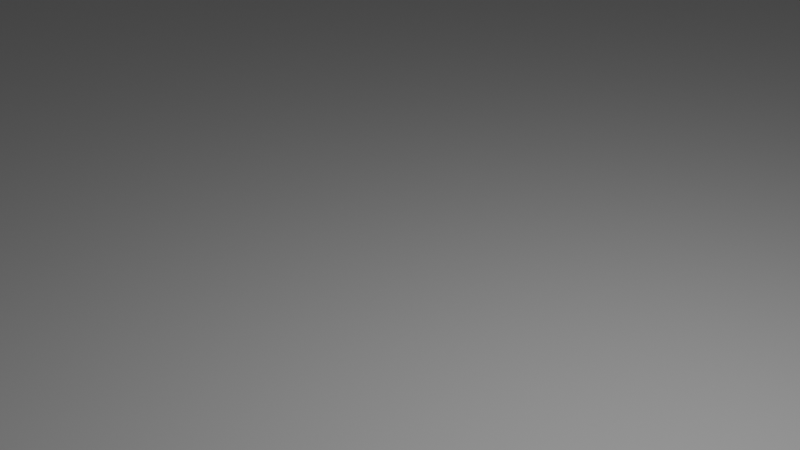 # Source: gradin.blend  (saved by Blender 3.5.10; exported with 4.5.12 LTS)
import bpy
from mathutils import Matrix  # noqa: F401  (used for matrix-valued properties, if any)

bpy.ops.wm.read_factory_settings(use_empty=True)
scene = bpy.context.scene
scene.name = 'Scene'

# ---- collections
col_collection = bpy.data.collections.new('Collection'); scene.collection.children.link(col_collection)

# ---- world
world_world = bpy.data.worlds.new('World'); scene.world = world_world
world_world.use_nodes = True; world_world.node_tree.nodes.clear()
_N = world_world.node_tree.nodes; _L = world_world.node_tree.links
n0 = _N.new('ShaderNodeOutputWorld'); n0.name = 'World Output'; n0.location = (300, 300)
n1 = _N.new('ShaderNodeBackground'); n1.name = 'Background'; n1.location = (10, 300)
n1.inputs[0].default_value = (0.05088, 0.05088, 0.05088, 1.0)
_L.new(n1.outputs[0], n0.inputs[0])
n0.is_active_output = True
world_world.color = (0.05088, 0.05088, 0.05088)
world_world.use_sun_shadow = False
world_world.sun_shadow_jitter_overblur = 0.0

# ---- cameras
cam_camera = bpy.data.cameras.new('Camera')
cam_camera.clip_end = 100.0
cam_camera.ortho_scale = 7.314

# ---- lights
light_light = bpy.data.lights.new('Light', 'POINT')
light_light.transmission_factor = 0.0
light_light.energy = 1000.0
light_light.shadow_soft_size = 0.1
light_light.shadow_maximum_resolution = 0.006
light_light.use_absolute_resolution = True

# ---- meshes
me_cylindre_002 = bpy.data.meshes.new('Cylindre.002')
me_cylindre_002.from_pydata([(0.0, 1.0, -1.0), (0.0, 1.0, 1.0), (0.06279, 0.998, -1.0), (0.06279, 0.998, 1.0), (0.1253, 0.9921, -1.0), (0.1253, 0.9921, 1.0), (0.1874, 0.9823, -1.0), (0.1874, 0.9823, 1.0), (0.2487, 0.9686, -1.0), (0.2487, 0.9686, 1.0), (0.309, 0.9511, -1.0), (0.309, 0.9511, 1.0), (0.3681, 0.9298, -1.0), (0.3681, 0.9298, 1.0), (0.4258, 0.9048, -1.0), (0.4258, 0.9048, 1.0), (0.4818, 0.8763, -1.0), (0.4818, 0.8763, 1.0), (0.5358, 0.8443, -1.0), (0.5358, 0.8443, 1.0), (0.5878, 0.809, -1.0), (0.5878, 0.809, 1.0), (0.6374, 0.7705, -1.0), (0.6374, 0.7705, 1.0), (0.6845, 0.729, -1.0), (0.6845, 0.729, 1.0), (0.729, 0.6845, -1.0), (0.729, 0.6845, 1.0), (0.7705, 0.6374, -1.0), (0.7705, 0.6374, 1.0), (0.809, 0.5878, -1.0), (0.809, 0.5878, 1.0), (0.8443, 0.5358, -1.0), (0.8443, 0.5358, 1.0), (0.8763, 0.4818, -1.0), (0.8763, 0.4818, 1.0), (0.9048, 0.4258, -1.0), (0.9048, 0.4258, 1.0), (0.9298, 0.3681, -1.0), (0.9298, 0.3681, 1.0), (0.9511, 0.309, -1.0), (0.9511, 0.309, 1.0), (0.9686, 0.2487, -1.0), (0.9686, 0.2487, 1.0), (0.9823, 0.1874, -1.0), (0.9823, 0.1874, 1.0), (0.9921, 0.1253, -1.0), (0.9921, 0.1253, 1.0), (0.998, 0.06279, -1.0), (0.998, 0.06279, 1.0), (1.0, 0.0, -1.0), (1.0, 0.0, 1.0), (0.998, -0.06279, -1.0), (0.998, -0.06279, 1.0), (0.9921, -0.1253, -1.0), (0.9921, -0.1253, 1.0), (0.9823, -0.1874, -1.0), (0.9823, -0.1874, 1.0), (0.9686, -0.2487, -1.0), (0.9686, -0.2487, 1.0), (0.9511, -0.309, -1.0), (0.9511, -0.309, 1.0), (0.9298, -0.3681, -1.0), (0.9298, -0.3681, 1.0), (0.9048, -0.4258, -1.0), (0.9048, -0.4258, 1.0), (0.8763, -0.4818, -1.0), (0.8763, -0.4818, 1.0), (0.8443, -0.5358, -1.0), (0.8443, -0.5358, 1.0), (0.809, -0.5878, -1.0), (0.809, -0.5878, 1.0), (0.7705, -0.6374, -1.0), (0.7705, -0.6374, 1.0), (0.729, -0.6845, -1.0), (0.729, -0.6845, 1.0), (0.6845, -0.729, -1.0), (0.6845, -0.729, 1.0), (0.6374, -0.7705, -1.0), (0.6374, -0.7705, 1.0), (0.5878, -0.809, -1.0), (0.5878, -0.809, 1.0), (0.5358, -0.8443, -1.0), (0.5358, -0.8443, 1.0), (0.4818, -0.8763, -1.0), (0.4818, -0.8763, 1.0), (0.4258, -0.9048, -1.0), (0.4258, -0.9048, 1.0), (0.3681, -0.9298, -1.0), (0.3681, -0.9298, 1.0), (0.309, -0.9511, -1.0), (0.309, -0.9511, 1.0), (0.2487, -0.9686, -1.0), (0.2487, -0.9686, 1.0), (0.1874, -0.9823, -1.0), (0.1874, -0.9823, 1.0), (0.1253, -0.9921, -1.0), (0.1253, -0.9921, 1.0), (0.06279, -0.998, -1.0), (0.06279, -0.998, 1.0), (0.0, -1.0, -1.0), (0.0, -1.0, 1.0), (-0.06279, -0.998, -1.0), (-0.06279, -0.998, 1.0), (-0.1253, -0.9921, -1.0), (-0.1253, -0.9921, 1.0), (-0.1874, -0.9823, -1.0), (-0.1874, -0.9823, 1.0), (-0.2487, -0.9686, -1.0), (-0.2487, -0.9686, 1.0), (-0.309, -0.9511, -1.0), (-0.309, -0.9511, 1.0), (-0.3681, -0.9298, -1.0), (-0.3681, -0.9298, 1.0), (-0.4258, -0.9048, -1.0), (-0.4258, -0.9048, 1.0), (-0.4818, -0.8763, -1.0), (-0.4818, -0.8763, 1.0), (-0.5358, -0.8443, -1.0), (-0.5358, -0.8443, 1.0), (-0.5878, -0.809, -1.0), (-0.5878, -0.809, 1.0), (-0.6374, -0.7705, -1.0), (-0.6374, -0.7705, 1.0), (-0.6845, -0.729, -1.0), (-0.6845, -0.729, 1.0), (-0.729, -0.6845, -1.0), (-0.729, -0.6845, 1.0), (-0.7705, -0.6374, -1.0), (-0.7705, -0.6374, 1.0), (-0.809, -0.5878, -1.0), (-0.809, -0.5878, 1.0), (-0.8443, -0.5358, -1.0), (-0.8443, -0.5358, 1.0), (-0.8763, -0.4818, -1.0), (-0.8763, -0.4818, 1.0), (-0.9048, -0.4258, -1.0), (-0.9048, -0.4258, 1.0), (-0.9298, -0.3681, -1.0), (-0.9298, -0.3681, 1.0), (-0.9511, -0.309, -1.0), (-0.9511, -0.309, 1.0), (-0.9686, -0.2487, -1.0), (-0.9686, -0.2487, 1.0), (-0.9823, -0.1874, -1.0), (-0.9823, -0.1874, 1.0), (-0.9921, -0.1253, -1.0), (-0.9921, -0.1253, 1.0), (-0.998, -0.06279, -1.0), (-0.998, -0.06279, 1.0), (-1.0, 0.0, -1.0), (-1.0, 0.0, 1.0), (-0.998, 0.06279, -1.0), (-0.998, 0.06279, 1.0), (-0.9921, 0.1253, -1.0), (-0.9921, 0.1253, 1.0), (-0.9823, 0.1874, -1.0), (-0.9823, 0.1874, 1.0), (-0.9686, 0.2487, -1.0), (-0.9686, 0.2487, 1.0), (-0.9511, 0.309, -1.0), (-0.9511, 0.309, 1.0), (-0.9298, 0.3681, -1.0), (-0.9298, 0.3681, 1.0), (-0.9048, 0.4258, -1.0), (-0.9048, 0.4258, 1.0), (-0.8763, 0.4818, -1.0), (-0.8763, 0.4818, 1.0), (-0.8443, 0.5358, -1.0), (-0.8443, 0.5358, 1.0), (-0.809, 0.5878, -1.0), (-0.809, 0.5878, 1.0), (-0.7705, 0.6374, -1.0), (-0.7705, 0.6374, 1.0), (-0.729, 0.6845, -1.0), (-0.729, 0.6845, 1.0), (-0.6845, 0.729, -1.0), (-0.6845, 0.729, 1.0), (-0.6374, 0.7705, -1.0), (-0.6374, 0.7705, 1.0), (-0.5878, 0.809, -1.0), (-0.5878, 0.809, 1.0), (-0.5358, 0.8443, -1.0), (-0.5358, 0.8443, 1.0), (-0.4818, 0.8763, -1.0), (-0.4818, 0.8763, 1.0), (-0.4258, 0.9048, -1.0), (-0.4258, 0.9048, 1.0), (-0.3681, 0.9298, -1.0), (-0.3681, 0.9298, 1.0), (-0.309, 0.9511, -1.0), (-0.309, 0.9511, 1.0), (-0.2487, 0.9686, -1.0), (-0.2487, 0.9686, 1.0), (-0.1874, 0.9823, -1.0), (-0.1874, 0.9823, 1.0), (-0.1253, 0.9921, -1.0), (-0.1253, 0.9921, 1.0), (-0.06279, 0.998, -1.0), (-0.06279, 0.998, 1.0), (0.08092, 1.286, 51.71), (-3.665e-09, 1.289, 51.71), (0.1615, 1.279, 51.71), (0.2415, 1.266, 51.71), (0.3205, 1.248, 51.71), (0.3982, 1.226, 51.71), (0.4744, 1.198, 51.71), (0.5487, 1.166, 51.71), (0.6208, 1.129, 51.71), (0.6905, 1.088, 51.71), (0.7575, 1.043, 51.71), (0.8214, 0.9929, 51.71), (0.8822, 0.9394, 51.71), (0.9394, 0.8822, 51.71), (0.9929, 0.8214, 51.71), (1.043, 0.7575, 51.71), (1.088, 0.6905, 51.71), (1.129, 0.6208, 51.71), (1.166, 0.5487, 51.71), (1.198, 0.4744, 51.71), (1.226, 0.3982, 51.71), (1.248, 0.3205, 51.71), (1.266, 0.2415, 51.71), (1.279, 0.1615, 51.71), (1.286, 0.08092, 51.71), (1.289, 3.292e-09, 51.71), (1.286, -0.08092, 51.71), (1.279, -0.1615, 51.71), (1.266, -0.2415, 51.71), (1.248, -0.3205, 51.71), (1.226, -0.3982, 51.71), (1.198, -0.4744, 51.71), (1.166, -0.5487, 51.71), (1.129, -0.6208, 51.71), (1.088, -0.6905, 51.71), (1.043, -0.7575, 51.71), (0.9929, -0.8214, 51.71), (0.9394, -0.8822, 51.71), (0.8822, -0.9394, 51.71), (0.8214, -0.9929, 51.71), (0.7575, -1.043, 51.71), (0.6905, -1.088, 51.71), (0.6208, -1.129, 51.71), (0.5487, -1.166, 51.71), (0.4744, -1.198, 51.71), (0.3982, -1.226, 51.71), (0.3205, -1.248, 51.71), (0.2415, -1.266, 51.71), (0.1615, -1.279, 51.71), (0.08092, -1.286, 51.71), (-3.665e-09, -1.289, 51.71), (-0.08092, -1.286, 51.71), (-0.1615, -1.279, 51.71), (-0.2415, -1.266, 51.71), (-0.3205, -1.248, 51.71), (-0.3982, -1.226, 51.71), (-0.4744, -1.198, 51.71), (-0.5487, -1.166, 51.71), (-0.6208, -1.129, 51.71), (-0.6905, -1.088, 51.71), (-0.7575, -1.043, 51.71), (-0.8214, -0.9929, 51.71), (-0.8822, -0.9394, 51.71), (-0.9394, -0.8822, 51.71), (-0.9929, -0.8214, 51.71), (-1.043, -0.7575, 51.71), (-1.088, -0.6905, 51.71), (-1.129, -0.6208, 51.71), (-1.166, -0.5487, 51.71), (-1.198, -0.4744, 51.71), (-1.226, -0.3982, 51.71), (-1.248, -0.3205, 51.71), (-1.266, -0.2415, 51.71), (-1.279, -0.1615, 51.71), (-1.286, -0.08092, 51.71), (-1.289, 3.292e-09, 51.71), (-1.286, 0.08092, 51.71), (-1.279, 0.1615, 51.71), (-1.266, 0.2415, 51.71), (-1.248, 0.3205, 51.71), (-1.226, 0.3982, 51.71), (-1.198, 0.4744, 51.71), (-1.166, 0.5487, 51.71), (-1.129, 0.6208, 51.71), (-1.088, 0.6905, 51.71), (-1.043, 0.7575, 51.71), (-0.9929, 0.8214, 51.71), (-0.9394, 0.8822, 51.71), (-0.8822, 0.9394, 51.71), (-0.8214, 0.9929, 51.71), (-0.7575, 1.043, 51.71), (-0.6905, 1.088, 51.71), (-0.6208, 1.129, 51.71), (-0.5487, 1.166, 51.71), (-0.4744, 1.198, 51.71), (-0.3982, 1.226, 51.71), (-0.3205, 1.248, 51.71), (-0.2415, 1.266, 51.71), (-0.1615, 1.279, 51.71), (-0.08092, 1.286, 51.71), (0.08528, 1.356, 51.71), (-3.536e-09, 1.358, 51.71), (0.1702, 1.347, 51.71), (0.2545, 1.334, 51.71), (0.3378, 1.316, 51.71), (0.4197, 1.292, 51.71), (0.5, 1.263, 51.71), (0.5783, 1.229, 51.71), (0.6543, 1.19, 51.71), (0.7278, 1.147, 51.71), (0.7983, 1.099, 51.71), (0.8657, 1.046, 51.71), (0.9297, 0.9901, 51.71), (0.9901, 0.9297, 51.71), (1.046, 0.8657, 51.71), (1.099, 0.7983, 51.71), (1.147, 0.7278, 51.71), (1.19, 0.6543, 51.71), (1.229, 0.5783, 51.71), (1.263, 0.5, 51.71), (1.292, 0.4197, 51.71), (1.316, 0.3378, 51.71), (1.334, 0.2545, 51.71), (1.347, 0.1702, 51.71), (1.356, 0.08528, 51.71), (1.358, 3.162e-09, 51.71), (1.356, -0.08528, 51.71), (1.347, -0.1702, 51.71), (1.334, -0.2545, 51.71), (1.316, -0.3378, 51.71), (1.292, -0.4197, 51.71), (1.263, -0.5, 51.71), (1.229, -0.5783, 51.71), (1.19, -0.6543, 51.71), (1.147, -0.7278, 51.71), (1.099, -0.7983, 51.71), (1.046, -0.8657, 51.71), (0.9901, -0.9297, 51.71), (0.9297, -0.9901, 51.71), (0.8657, -1.046, 51.71), (0.7983, -1.099, 51.71), (0.7278, -1.147, 51.71), (0.6543, -1.19, 51.71), (0.5783, -1.229, 51.71), (0.5, -1.263, 51.71), (0.4197, -1.292, 51.71), (0.3378, -1.316, 51.71), (0.2545, -1.334, 51.71), (0.1702, -1.347, 51.71), (0.08528, -1.356, 51.71), (-3.536e-09, -1.358, 51.71), (-0.08528, -1.356, 51.71), (-0.1702, -1.347, 51.71), (-0.2545, -1.334, 51.71), (-0.3378, -1.316, 51.71), (-0.4197, -1.292, 51.71), (-0.5, -1.263, 51.71), (-0.5783, -1.229, 51.71), (-0.6543, -1.19, 51.71), (-0.7278, -1.147, 51.71), (-0.7983, -1.099, 51.71), (-0.8657, -1.046, 51.71), (-0.9297, -0.9901, 51.71), (-0.9901, -0.9297, 51.71), (-1.046, -0.8657, 51.71), (-1.099, -0.7983, 51.71), (-1.147, -0.7278, 51.71), (-1.19, -0.6543, 51.71), (-1.229, -0.5783, 51.71), (-1.263, -0.5, 51.71), (-1.292, -0.4197, 51.71), (-1.316, -0.3378, 51.71), (-1.334, -0.2545, 51.71), (-1.347, -0.1702, 51.71), (-1.356, -0.08528, 51.71), (-1.358, 3.162e-09, 51.71), (-1.356, 0.08528, 51.71), (-1.347, 0.1702, 51.71), (-1.334, 0.2545, 51.71), (-1.316, 0.3378, 51.71), (-1.292, 0.4197, 51.71), (-1.263, 0.5, 51.71), (-1.229, 0.5783, 51.71), (-1.19, 0.6543, 51.71), (-1.147, 0.7278, 51.71), (-1.099, 0.7983, 51.71), (-1.046, 0.8657, 51.71), (-0.9901, 0.9297, 51.71), (-0.9297, 0.9901, 51.71), (-0.8657, 1.046, 51.71), (-0.7983, 1.099, 51.71), (-0.7278, 1.147, 51.71), (-0.6543, 1.19, 51.71), (-0.5783, 1.229, 51.71), (-0.5, 1.263, 51.71), (-0.4197, 1.292, 51.71), (-0.3378, 1.316, 51.71), (-0.2545, 1.334, 51.71), (-0.1702, 1.347, 51.71), (-0.08528, 1.356, 51.71), (0.08092, 1.286, -9.789), (3.127e-08, 1.289, -9.789), (0.1615, 1.279, -9.789), (0.2415, 1.266, -9.789), (0.3205, 1.248, -9.789), (0.3982, 1.226, -9.789), (0.4744, 1.198, -9.789), (0.5487, 1.166, -9.789), (0.6208, 1.129, -9.789), (0.6905, 1.088, -9.789), (0.7575, 1.043, -9.789), (0.8214, 0.9929, -9.789), (0.8822, 0.9394, -9.789), (0.9394, 0.8822, -9.789), (0.9929, 0.8214, -9.789), (1.043, 0.7575, -9.789), (1.088, 0.6905, -9.789), (1.129, 0.6208, -9.789), (1.166, 0.5487, -9.789), (1.198, 0.4744, -9.789), (1.226, 0.3982, -9.789), (1.248, 0.3205, -9.789), (1.266, 0.2415, -9.789), (1.279, 0.1615, -9.789), (1.286, 0.08092, -9.789), (1.289, 3.292e-09, -9.789), (1.286, -0.08092, -9.789), (1.279, -0.1615, -9.789), (1.266, -0.2415, -9.789), (1.248, -0.3205, -9.789), (1.226, -0.3982, -9.789), (1.198, -0.4744, -9.789), (1.166, -0.5487, -9.789), (1.129, -0.6208, -9.789), (1.088, -0.6905, -9.789), (1.043, -0.7575, -9.789), (0.9929, -0.8214, -9.789), (0.9394, -0.8822, -9.789), (0.8822, -0.9394, -9.789), (0.8214, -0.9929, -9.789), (0.7575, -1.043, -9.789), (0.6905, -1.088, -9.789), (0.6208, -1.129, -9.789), (0.5487, -1.166, -9.789), (0.4744, -1.198, -9.789), (0.3982, -1.226, -9.789), (0.3205, -1.248, -9.789), (0.2415, -1.266, -9.789), (0.1615, -1.279, -9.789), (0.08092, -1.286, -9.789), (3.127e-08, -1.289, -9.789), (-0.08092, -1.286, -9.789), (-0.1615, -1.279, -9.789), (-0.2415, -1.266, -9.789), (-0.3205, -1.248, -9.789), (-0.3982, -1.226, -9.789), (-0.4744, -1.198, -9.789), (-0.5487, -1.166, -9.789), (-0.6208, -1.129, -9.789), (-0.6905, -1.088, -9.789), (-0.7575, -1.043, -9.789), (-0.8214, -0.9929, -9.789), (-0.8822, -0.9394, -9.789), (-0.9394, -0.8822, -9.789), (-0.9929, -0.8214, -9.789), (-1.043, -0.7575, -9.789), (-1.088, -0.6905, -9.789), (-1.129, -0.6208, -9.789), (-1.166, -0.5487, -9.789), (-1.198, -0.4744, -9.789), (-1.226, -0.3982, -9.789), (-1.248, -0.3205, -9.789), (-1.266, -0.2415, -9.789), (-1.279, -0.1615, -9.789), (-1.286, -0.08092, -9.789), (-1.289, 3.292e-09, -9.789), (-1.286, 0.08092, -9.789), (-1.279, 0.1615, -9.789), (-1.266, 0.2415, -9.789), (-1.248, 0.3205, -9.789), (-1.226, 0.3982, -9.789), (-1.198, 0.4744, -9.789), (-1.166, 0.5487, -9.789), (-1.129, 0.6208, -9.789), (-1.088, 0.6905, -9.789), (-1.043, 0.7575, -9.789), (-0.9929, 0.8214, -9.789), (-0.9394, 0.8822, -9.789), (-0.8822, 0.9394, -9.789), (-0.8214, 0.9929, -9.789), (-0.7575, 1.043, -9.789), (-0.6905, 1.088, -9.789), (-0.6208, 1.129, -9.789), (-0.5487, 1.166, -9.789), (-0.4744, 1.198, -9.789), (-0.3982, 1.226, -9.789), (-0.3205, 1.248, -9.789), (-0.2415, 1.266, -9.789), (-0.1615, 1.279, -9.789), (-0.08092, 1.286, -9.789)], [], [(0, 1, 3, 2), (2, 3, 5, 4), (4, 5, 7, 6), (6, 7, 9, 8), (8, 9, 11, 10), (10, 11, 13, 12), (12, 13, 15, 14), (14, 15, 17, 16), (16, 17, 19, 18), (18, 19, 21, 20), (20, 21, 23, 22), (22, 23, 25, 24), (24, 25, 27, 26), (26, 27, 29, 28), (28, 29, 31, 30), (30, 31, 33, 32), (32, 33, 35, 34), (34, 35, 37, 36), (36, 37, 39, 38), (38, 39, 41, 40), (40, 41, 43, 42), (42, 43, 45, 44), (44, 45, 47, 46), (46, 47, 49, 48), (48, 49, 51, 50), (50, 51, 53, 52), (52, 53, 55, 54), (54, 55, 57, 56), (56, 57, 59, 58), (58, 59, 61, 60), (60, 61, 63, 62), (62, 63, 65, 64), (64, 65, 67, 66), (66, 67, 69, 68), (68, 69, 71, 70), (70, 71, 73, 72), (72, 73, 75, 74), (74, 75, 77, 76), (76, 77, 79, 78), (78, 79, 81, 80), (80, 81, 83, 82), (82, 83, 85, 84), (84, 85, 87, 86), (86, 87, 89, 88), (88, 89, 91, 90), (90, 91, 93, 92), (92, 93, 95, 94), (94, 95, 97, 96), (96, 97, 99, 98), (98, 99, 101, 100), (100, 101, 103, 102), (102, 103, 105, 104), (104, 105, 107, 106), (106, 107, 109, 108), (108, 109, 111, 110), (110, 111, 113, 112), (112, 113, 115, 114), (114, 115, 117, 116), (116, 117, 119, 118), (118, 119, 121, 120), (120, 121, 123, 122), (122, 123, 125, 124), (124, 125, 127, 126), (126, 127, 129, 128), (128, 129, 131, 130), (130, 131, 133, 132), (132, 133, 135, 134), (134, 135, 137, 136), (136, 137, 139, 138), (138, 139, 141, 140), (140, 141, 143, 142), (142, 143, 145, 144), (144, 145, 147, 146), (146, 147, 149, 148), (148, 149, 151, 150), (150, 151, 153, 152), (152, 153, 155, 154), (154, 155, 157, 156), (156, 157, 159, 158), (158, 159, 161, 160), (160, 161, 163, 162), (162, 163, 165, 164), (164, 165, 167, 166), (166, 167, 169, 168), (168, 169, 171, 170), (170, 171, 173, 172), (172, 173, 175, 174), (174, 175, 177, 176), (176, 177, 179, 178), (178, 179, 181, 180), (180, 181, 183, 182), (182, 183, 185, 184), (184, 185, 187, 186), (186, 187, 189, 188), (188, 189, 191, 190), (190, 191, 193, 192), (192, 193, 195, 194), (194, 195, 197, 196), (121, 119, 359, 360), (196, 197, 199, 198), (198, 199, 1, 0), (0, 2, 4, 6, 8, 10, 12, 14, 16, 18, 20, 22, 24, 26, 28, 30, 32, 34, 36, 38, 40, 42, 44, 46, 48, 50, 52, 54, 56, 58, 60, 62, 64, 66, 68, 70, 72, 74, 76, 78, 80, 82, 84, 86, 88, 90, 92, 94, 96, 98, 100, 102, 104, 106, 108, 110, 112, 114, 116, 118, 120, 122, 124, 126, 128, 130, 132, 134, 136, 138, 140, 142, 144, 146, 148, 150, 152, 154, 156, 158, 160, 162, 164, 166, 168, 170, 172, 174, 176, 178, 180, 182, 184, 186, 188, 190, 192, 194, 196, 198), (255, 254, 454, 455), (87, 85, 342, 343), (53, 51, 325, 326), (19, 17, 308, 309), (191, 189, 394, 395), (157, 155, 377, 378), (123, 121, 360, 361), (89, 87, 343, 344), (55, 53, 326, 327), (21, 19, 309, 310), (193, 191, 395, 396), (159, 157, 378, 379), (125, 123, 361, 362), (91, 89, 344, 345), (57, 55, 327, 328), (23, 21, 310, 311), (195, 193, 396, 397), (161, 159, 379, 380), (127, 125, 362, 363), (93, 91, 345, 346), (59, 57, 328, 329), (25, 23, 311, 312), (197, 195, 397, 398), (163, 161, 380, 381), (129, 127, 363, 364), (95, 93, 346, 347), (61, 59, 329, 330), (27, 25, 312, 313), (199, 197, 398, 399), (165, 163, 381, 382), (131, 129, 364, 365), (97, 95, 347, 348), (63, 61, 330, 331), (29, 27, 313, 314), (1, 199, 399, 301), (167, 165, 382, 383), (133, 131, 365, 366), (99, 97, 348, 349), (65, 63, 331, 332), (31, 29, 314, 315), (169, 167, 383, 384), (135, 133, 366, 367), (101, 99, 349, 350), (67, 65, 332, 333), (33, 31, 315, 316), (171, 169, 384, 385), (137, 135, 367, 368), (103, 101, 350, 351), (69, 67, 333, 334), (35, 33, 316, 317), (173, 171, 385, 386), (139, 137, 368, 369), (105, 103, 351, 352), (3, 1, 301, 300), (71, 69, 334, 335), (37, 35, 317, 318), (175, 173, 386, 387), (141, 139, 369, 370), (107, 105, 352, 353), (73, 71, 335, 336), (39, 37, 318, 319), (5, 3, 300, 302), (177, 175, 387, 388), (143, 141, 370, 371), (109, 107, 353, 354), (75, 73, 336, 337), (41, 39, 319, 320), (7, 5, 302, 303), (179, 177, 388, 389), (145, 143, 371, 372), (111, 109, 354, 355), (77, 75, 337, 338), (43, 41, 320, 321), (9, 7, 303, 304), (181, 179, 389, 390), (147, 145, 372, 373), (113, 111, 355, 356), (79, 77, 338, 339), (45, 43, 321, 322), (11, 9, 304, 305), (183, 181, 390, 391), (149, 147, 373, 374), (115, 113, 356, 357), (81, 79, 339, 340), (47, 45, 322, 323), (13, 11, 305, 306), (185, 183, 391, 392), (151, 149, 374, 375), (117, 115, 357, 358), (83, 81, 340, 341), (49, 47, 323, 324), (15, 13, 306, 307), (187, 185, 392, 393), (153, 151, 375, 376), (119, 117, 358, 359), (85, 83, 341, 342), (51, 49, 324, 325), (17, 15, 307, 308), (189, 187, 393, 394), (155, 153, 376, 377), (201, 200, 300, 301), (200, 202, 302, 300), (202, 203, 303, 302), (203, 204, 304, 303), (204, 205, 305, 304), (205, 206, 306, 305), (206, 207, 307, 306), (207, 208, 308, 307), (208, 209, 309, 308), (209, 210, 310, 309), (210, 211, 311, 310), (211, 212, 312, 311), (212, 213, 313, 312), (213, 214, 314, 313), (214, 215, 315, 314), (215, 216, 316, 315), (216, 217, 317, 316), (217, 218, 318, 317), (218, 219, 319, 318), (219, 220, 320, 319), (220, 221, 321, 320), (221, 222, 322, 321), (222, 223, 323, 322), (223, 224, 324, 323), (224, 225, 325, 324), (225, 226, 326, 325), (226, 227, 327, 326), (227, 228, 328, 327), (228, 229, 329, 328), (229, 230, 330, 329), (230, 231, 331, 330), (231, 232, 332, 331), (232, 233, 333, 332), (233, 234, 334, 333), (234, 235, 335, 334), (235, 236, 336, 335), (236, 237, 337, 336), (237, 238, 338, 337), (238, 239, 339, 338), (239, 240, 340, 339), (240, 241, 341, 340), (241, 242, 342, 341), (242, 243, 343, 342), (243, 244, 344, 343), (244, 245, 345, 344), (245, 246, 346, 345), (246, 247, 347, 346), (247, 248, 348, 347), (248, 249, 349, 348), (249, 250, 350, 349), (250, 251, 351, 350), (251, 252, 352, 351), (252, 253, 353, 352), (253, 254, 354, 353), (254, 255, 355, 354), (255, 256, 356, 355), (256, 257, 357, 356), (257, 258, 358, 357), (258, 259, 359, 358), (259, 260, 360, 359), (260, 261, 361, 360), (261, 262, 362, 361), (262, 263, 363, 362), (263, 264, 364, 363), (264, 265, 365, 364), (265, 266, 366, 365), (266, 267, 367, 366), (267, 268, 368, 367), (268, 269, 369, 368), (269, 270, 370, 369), (270, 271, 371, 370), (271, 272, 372, 371), (272, 273, 373, 372), (273, 274, 374, 373), (274, 275, 375, 374), (275, 276, 376, 375), (276, 277, 377, 376), (277, 278, 378, 377), (278, 279, 379, 378), (279, 280, 380, 379), (280, 281, 381, 380), (281, 282, 382, 381), (282, 283, 383, 382), (283, 284, 384, 383), (284, 285, 385, 384), (285, 286, 386, 385), (286, 287, 387, 386), (287, 288, 388, 387), (288, 289, 389, 388), (289, 290, 390, 389), (290, 291, 391, 390), (291, 292, 392, 391), (292, 293, 393, 392), (293, 294, 394, 393), (294, 295, 395, 394), (295, 296, 396, 395), (296, 297, 397, 396), (297, 298, 398, 397), (298, 299, 399, 398), (299, 201, 301, 399), (400, 401, 499, 498, 497, 496, 495, 494, 493, 492, 491, 490, 489, 488, 487, 486, 485, 484, 483, 482, 481, 480, 479, 478, 477, 476, 475, 474, 473, 472, 471, 470, 469, 468, 467, 466, 465, 464, 463, 462, 461, 460, 459, 458, 457, 456, 455, 454, 453, 452, 451, 450, 449, 448, 447, 446, 445, 444, 443, 442, 441, 440, 439, 438, 437, 436, 435, 434, 433, 432, 431, 430, 429, 428, 427, 426, 425, 424, 423, 422, 421, 420, 419, 418, 417, 416, 415, 414, 413, 412, 411, 410, 409, 408, 407, 406, 405, 404, 403, 402), (204, 203, 403, 404), (256, 255, 455, 456), (205, 204, 404, 405), (257, 256, 456, 457), (206, 205, 405, 406), (258, 257, 457, 458), (207, 206, 406, 407), (259, 258, 458, 459), (208, 207, 407, 408), (260, 259, 459, 460), (209, 208, 408, 409), (261, 260, 460, 461), (210, 209, 409, 410), (262, 261, 461, 462), (211, 210, 410, 411), (263, 262, 462, 463), (212, 211, 411, 412), (264, 263, 463, 464), (213, 212, 412, 413), (265, 264, 464, 465), (214, 213, 413, 414), (266, 265, 465, 466), (215, 214, 414, 415), (267, 266, 466, 467), (216, 215, 415, 416), (268, 267, 467, 468), (217, 216, 416, 417), (269, 268, 468, 469), (218, 217, 417, 418), (270, 269, 469, 470), (219, 218, 418, 419), (271, 270, 470, 471), (220, 219, 419, 420), (272, 271, 471, 472), (221, 220, 420, 421), (273, 272, 472, 473), (222, 221, 421, 422), (274, 273, 473, 474), (223, 222, 422, 423), (275, 274, 474, 475), (224, 223, 423, 424), (276, 275, 475, 476), (225, 224, 424, 425), (277, 276, 476, 477), (226, 225, 425, 426), (278, 277, 477, 478), (227, 226, 426, 427), (279, 278, 478, 479), (228, 227, 427, 428), (280, 279, 479, 480), (229, 228, 428, 429), (281, 280, 480, 481), (230, 229, 429, 430), (282, 281, 481, 482), (231, 230, 430, 431), (283, 282, 482, 483), (232, 231, 431, 432), (284, 283, 483, 484), (233, 232, 432, 433), (285, 284, 484, 485), (234, 233, 433, 434), (286, 285, 485, 486), (235, 234, 434, 435), (287, 286, 486, 487), (236, 235, 435, 436), (288, 287, 487, 488), (237, 236, 436, 437), (289, 288, 488, 489), (238, 237, 437, 438), (290, 289, 489, 490), (239, 238, 438, 439), (291, 290, 490, 491), (240, 239, 439, 440), (292, 291, 491, 492), (241, 240, 440, 441), (293, 292, 492, 493), (242, 241, 441, 442), (294, 293, 493, 494), (243, 242, 442, 443), (295, 294, 494, 495), (244, 243, 443, 444), (296, 295, 495, 496), (245, 244, 444, 445), (297, 296, 496, 497), (246, 245, 445, 446), (298, 297, 497, 498), (247, 246, 446, 447), (299, 298, 498, 499), (248, 247, 447, 448), (201, 299, 499, 401), (249, 248, 448, 449), (250, 249, 449, 450), (251, 250, 450, 451), (252, 251, 451, 452), (200, 201, 401, 400), (253, 252, 452, 453), (202, 200, 400, 402), (254, 253, 453, 454), (203, 202, 402, 403)])
_uv = me_cylindre_002.uv_layers.new(name='CarteUV')
_uv.uv.foreach_set('vector', [1.0, 0.5, 1.0, 1.0, 0.99, 1.0, 0.99, 0.5, 0.99, 0.5, 0.99, 1.0, 0.98, 1.0, 0.98, 0.5, 0.98, 0.5, 0.98, 1.0, 0.97, 1.0, 0.97, 0.5, 0.97, 0.5, 0.97, 1.0, 0.96, 1.0, 0.96, 0.5, 0.96, 0.5, 0.96, 1.0, 0.95, 1.0, 0.95, 0.5, 0.95, 0.5, 0.95, 1.0, 0.94, 1.0, 0.94, 0.5, 0.94, 0.5, 0.94, 1.0, 0.93, 1.0, 0.93, 0.5, 0.93, 0.5, 0.93, 1.0, 0.92, 1.0, 0.92, 0.5, 0.92, 0.5, 0.92, 1.0, 0.91, 1.0, 0.91, 0.5, 0.91, 0.5, 0.91, 1.0, 0.9, 1.0, 0.9, 0.5, 0.9, 0.5, 0.9, 1.0, 0.89, 1.0, 0.89, 0.5, 0.89, 0.5, 0.89, 1.0, 0.88, 1.0, 0.88, 0.5, 0.88, 0.5, 0.88, 1.0, 0.87, 1.0, 0.87, 0.5, 0.87, 0.5, 0.87, 1.0, 0.86, 1.0, 0.86, 0.5, 0.86, 0.5, 0.86, 1.0, 0.85, 1.0, 0.85, 0.5, 0.85, 0.5, 0.85, 1.0, 0.84, 1.0, 0.84, 0.5, 0.84, 0.5, 0.84, 1.0, 0.83, 1.0, 0.83, 0.5, 0.83, 0.5, 0.83, 1.0, 0.82, 1.0, 0.82, 0.5, 0.82, 0.5, 0.82, 1.0, 0.81, 1.0, 0.81, 0.5, 0.81, 0.5, 0.81, 1.0, 0.8, 1.0, 0.8, 0.5, 0.8, 0.5, 0.8, 1.0, 0.79, 1.0, 0.79, 0.5, 0.79, 0.5, 0.79, 1.0, 0.78, 1.0, 0.78, 0.5, 0.78, 0.5, 0.78, 1.0, 0.77, 1.0, 0.77, 0.5, 0.77, 0.5, 0.77, 1.0, 0.76, 1.0, 0.76, 0.5, 0.76, 0.5, 0.76, 1.0, 0.75, 1.0, 0.75, 0.5, 0.75, 0.5, 0.75, 1.0, 0.74, 1.0, 0.74, 0.5, 0.74, 0.5, 0.74, 1.0, 0.73, 1.0, 0.73, 0.5, 0.73, 0.5, 0.73, 1.0, 0.72, 1.0, 0.72, 0.5, 0.72, 0.5, 0.72, 1.0, 0.71, 1.0, 0.71, 0.5, 0.71, 0.5, 0.71, 1.0, 0.7, 1.0, 0.7, 0.5, 0.7, 0.5, 0.7, 1.0, 0.69, 1.0, 0.69, 0.5, 0.69, 0.5, 0.69, 1.0, 0.68, 1.0, 0.68, 0.5, 0.68, 0.5, 0.68, 1.0, 0.67, 1.0, 0.67, 0.5, 0.67, 0.5, 0.67, 1.0, 0.66, 1.0, 0.66, 0.5, 0.66, 0.5, 0.66, 1.0, 0.65, 1.0, 0.65, 0.5, 0.65, 0.5, 0.65, 1.0, 0.64, 1.0, 0.64, 0.5, 0.64, 0.5, 0.64, 1.0, 0.63, 1.0, 0.63, 0.5, 0.63, 0.5, 0.63, 1.0, 0.62, 1.0, 0.62, 0.5, 0.62, 0.5, 0.62, 1.0, 0.61, 1.0, 0.61, 0.5, 0.61, 0.5, 0.61, 1.0, 0.6, 1.0, 0.6, 0.5, 0.6, 0.5, 0.6, 1.0, 0.59, 1.0, 0.59, 0.5, 0.59, 0.5, 0.59, 1.0, 0.58, 1.0, 0.58, 0.5, 0.58, 0.5, 0.58, 1.0, 0.57, 1.0, 0.57, 0.5, 0.57, 0.5, 0.57, 1.0, 0.56, 1.0, 0.56, 0.5, 0.56, 0.5, 0.56, 1.0, 0.55, 1.0, 0.55, 0.5, 0.55, 0.5, 0.55, 1.0, 0.54, 1.0, 0.54, 0.5, 0.54, 0.5, 0.54, 1.0, 0.53, 1.0, 0.53, 0.5, 0.53, 0.5, 0.53, 1.0, 0.52, 1.0, 0.52, 0.5, 0.52, 0.5, 0.52, 1.0, 0.51, 1.0, 0.51, 0.5, 0.51, 0.5, 0.51, 1.0, 0.5, 1.0, 0.5, 0.5, 0.5, 0.5, 0.5, 1.0, 0.49, 1.0, 0.49, 0.5, 0.49, 0.5, 0.49, 1.0, 0.48, 1.0, 0.48, 0.5, 0.48, 0.5, 0.48, 1.0, 0.47, 1.0, 0.47, 0.5, 0.47, 0.5, 0.47, 1.0, 0.46, 1.0, 0.46, 0.5, 0.46, 0.5, 0.46, 1.0, 0.45, 1.0, 0.45, 0.5, 0.45, 0.5, 0.45, 1.0, 0.44, 1.0, 0.44, 0.5, 0.44, 0.5, 0.44, 1.0, 0.43, 1.0, 0.43, 0.5, 0.43, 0.5, 0.43, 1.0, 0.42, 1.0, 0.42, 0.5, 0.42, 0.5, 0.42, 1.0, 0.41, 1.0, 0.41, 0.5, 0.41, 0.5, 0.41, 1.0, 0.4, 1.0, 0.4, 0.5, 0.4, 0.5, 0.4, 1.0, 0.39, 1.0, 0.39, 0.5, 0.39, 0.5, 0.39, 1.0, 0.38, 1.0, 0.38, 0.5, 0.38, 0.5, 0.38, 1.0, 0.37, 1.0, 0.37, 0.5, 0.37, 0.5, 0.37, 1.0, 0.36, 1.0, 0.36, 0.5, 0.36, 0.5, 0.36, 1.0, 0.35, 1.0, 0.35, 0.5, 0.35, 0.5, 0.35, 1.0, 0.34, 1.0, 0.34, 0.5, 0.34, 0.5, 0.34, 1.0, 0.33, 1.0, 0.33, 0.5, 0.33, 0.5, 0.33, 1.0, 0.32, 1.0, 0.32, 0.5, 0.32, 0.5, 0.32, 1.0, 0.31, 1.0, 0.31, 0.5, 0.31, 0.5, 0.31, 1.0, 0.3, 1.0, 0.3, 0.5, 0.3, 0.5, 0.3, 1.0, 0.29, 1.0, 0.29, 0.5, 0.29, 0.5, 0.29, 1.0, 0.28, 1.0, 0.28, 0.5, 0.28, 0.5, 0.28, 1.0, 0.27, 1.0, 0.27, 0.5, 0.27, 0.5, 0.27, 1.0, 0.26, 1.0, 0.26, 0.5, 0.26, 0.5, 0.26, 1.0, 0.25, 1.0, 0.25, 0.5, 0.25, 0.5, 0.25, 1.0, 0.24, 1.0, 0.24, 0.5, 0.24, 0.5, 0.24, 1.0, 0.23, 1.0, 0.23, 0.5, 0.23, 0.5, 0.23, 1.0, 0.22, 1.0, 0.22, 0.5, 0.22, 0.5, 0.22, 1.0, 0.21, 1.0, 0.21, 0.5, 0.21, 0.5, 0.21, 1.0, 0.2, 1.0, 0.2, 0.5, 0.2, 0.5, 0.2, 1.0, 0.19, 1.0, 0.19, 0.5, 0.19, 0.5, 0.19, 1.0, 0.18, 1.0, 0.18, 0.5, 0.18, 0.5, 0.18, 1.0, 0.17, 1.0, 0.17, 0.5, 0.17, 0.5, 0.17, 1.0, 0.16, 1.0, 0.16, 0.5, 0.16, 0.5, 0.16, 1.0, 0.15, 1.0, 0.15, 0.5, 0.15, 0.5, 0.15, 1.0, 0.14, 1.0, 0.14, 0.5, 0.14, 0.5, 0.14, 1.0, 0.13, 1.0, 0.13, 0.5, 0.13, 0.5, 0.13, 1.0, 0.12, 1.0, 0.12, 0.5, 0.12, 0.5, 0.12, 1.0, 0.11, 1.0, 0.11, 0.5, 0.11, 0.5, 0.11, 1.0, 0.1, 1.0, 0.1, 0.5, 0.1, 0.5, 0.1, 1.0, 0.09, 1.0, 0.09, 0.5, 0.09, 0.5, 0.09, 1.0, 0.08, 1.0, 0.08, 0.5, 0.08, 0.5, 0.08, 1.0, 0.07, 1.0, 0.07, 0.5, 0.07, 0.5, 0.07, 1.0, 0.06, 1.0, 0.06, 0.5, 0.06, 0.5, 0.06, 1.0, 0.05, 1.0, 0.05, 0.5, 0.05, 0.5, 0.05, 1.0, 0.04, 1.0, 0.04, 0.5, 0.04, 0.5, 0.04, 1.0, 0.03, 1.0, 0.03, 0.5, 0.03, 0.5, 0.03, 1.0, 0.02, 1.0, 0.02, 0.5, 0.4, 1.0, 0.41, 1.0, 0.41, 1.0, 0.4, 1.0, 0.02, 0.5, 0.02, 1.0, 0.01, 1.0, 0.01, 0.5, 0.01, 0.5, 0.01, 1.0, 6.706e-07, 1.0, 6.706e-07, 0.5, 0.75, 0.49, 0.7651, 0.4895, 0.7801, 0.4881, 0.795, 0.4857, 0.8097, 0.4825, 0.8242, 0.4783, 0.8383, 0.4731, 0.8522, 0.4672, 0.8656, 0.4603, 0.8786, 0.4526, 0.8911, 0.4442, 0.903, 0.4349, 0.9143, 0.425, 0.925, 0.4143, 0.9349, 0.403, 0.9442, 0.3911, 0.9526, 0.3786, 0.9603, 0.3656, 0.9672, 0.3522, 0.9731, 0.3383, 0.9783, 0.3242, 0.9825, 0.3097, 0.9857, 0.295, 0.9881, 0.2801, 0.9895, 0.2651, 0.99, 0.25, 0.9895, 0.2349, 0.9881, 0.2199, 0.9857, 0.205, 0.9825, 0.1903, 0.9783, 0.1758, 0.9731, 0.1617, 0.9672, 0.1478, 0.9603, 0.1344, 0.9526, 0.1214, 0.9442, 0.1089, 0.9349, 0.09702, 0.925, 0.08571, 0.9143, 0.07505, 0.903, 0.06508, 0.8911, 0.05584, 0.8786, 0.04736, 0.8656, 0.03969, 0.8522, 0.03284, 0.8383, 0.02685, 0.8242, 0.02175, 0.8097, 0.01754, 0.795, 0.01425, 0.7801, 0.01189, 0.7651, 0.01047, 0.75, 0.01, 0.7349, 0.01047, 0.7199, 0.01189, 0.705, 0.01425, 0.6903, 0.01754, 0.6758, 0.02175, 0.6617, 0.02685, 0.6478, 0.03284, 0.6344, 0.03969, 0.6214, 0.04736, 0.6089, 0.05584, 0.597, 0.06508, 0.5857, 0.07505, 0.575, 0.08571, 0.5651, 0.09702, 0.5558, 0.1089, 0.5474, 0.1214, 0.5397, 0.1344, 0.5328, 0.1478, 0.5269, 0.1617, 0.5217, 0.1758, 0.5175, 0.1903, 0.5143, 0.205, 0.5119, 0.2199, 0.5105, 0.2349, 0.51, 0.25, 0.5105, 0.2651, 0.5119, 0.2801, 0.5143, 0.295, 0.5175, 0.3097, 0.5217, 0.3242, 0.5269, 0.3383, 0.5328, 0.3522, 0.5397, 0.3656, 0.5474, 0.3786, 0.5558, 0.3911, 0.5651, 0.403, 0.575, 0.4143, 0.5857, 0.425, 0.597, 0.4349, 0.6089, 0.4442, 0.6214, 0.4526, 0.6344, 0.4603, 0.6478, 0.4672, 0.6617, 0.4731, 0.6758, 0.4783, 0.6903, 0.4825, 0.705, 0.4857, 0.7199, 0.4881, 0.7349, 0.4895, 0.1796, 0.03343, 0.1934, 0.02944, 0.1934, 0.02944, 0.1796, 0.03343, 0.57, 1.0, 0.58, 1.0, 0.58, 1.0, 0.57, 1.0, 0.74, 1.0, 0.75, 1.0, 0.75, 1.0, 0.74, 1.0, 0.91, 1.0, 0.92, 1.0, 0.92, 1.0, 0.91, 1.0, 0.05, 1.0, 0.06, 1.0, 0.06, 1.0, 0.05, 1.0, 0.22, 1.0, 0.23, 1.0, 0.23, 1.0, 0.22, 1.0, 0.39, 1.0, 0.4, 1.0, 0.4, 1.0, 0.39, 1.0, 0.56, 1.0, 0.57, 1.0, 0.57, 1.0, 0.56, 1.0, 0.73, 1.0, 0.74, 1.0, 0.74, 1.0, 0.73, 1.0, 0.9, 1.0, 0.91, 1.0, 0.91, 1.0, 0.9, 1.0, 0.04, 1.0, 0.05, 1.0, 0.05, 1.0, 0.04, 1.0, 0.21, 1.0, 0.22, 1.0, 0.22, 1.0, 0.21, 1.0, 0.38, 1.0, 0.39, 1.0, 0.39, 1.0, 0.38, 1.0, 0.55, 1.0, 0.56, 1.0, 0.56, 1.0, 0.55, 1.0, 0.72, 1.0, 0.73, 1.0, 0.73, 1.0, 0.72, 1.0, 0.89, 1.0, 0.9, 1.0, 0.9, 1.0, 0.89, 1.0, 0.03, 1.0, 0.04, 1.0, 0.04, 1.0, 0.03, 1.0, 0.2, 1.0, 0.21, 1.0, 0.21, 1.0, 0.2, 1.0, 0.37, 1.0, 0.38, 1.0, 0.38, 1.0, 0.37, 1.0, 0.54, 1.0, 0.55, 1.0, 0.55, 1.0, 0.54, 1.0, 0.71, 1.0, 0.72, 1.0, 0.72, 1.0, 0.71, 1.0, 0.88, 1.0, 0.89, 1.0, 0.89, 1.0, 0.88, 1.0, 0.02, 1.0, 0.03, 1.0, 0.03, 1.0, 0.02, 1.0, 0.19, 1.0, 0.2, 1.0, 0.2, 1.0, 0.19, 1.0, 0.36, 1.0, 0.37, 1.0, 0.37, 1.0, 0.36, 1.0, 0.53, 1.0, 0.54, 1.0, 0.54, 1.0, 0.53, 1.0, 0.7, 1.0, 0.71, 1.0, 0.71, 1.0, 0.7, 1.0, 0.87, 1.0, 0.88, 1.0, 0.88, 1.0, 0.87, 1.0, 0.01, 1.0, 0.02, 1.0, 0.02, 1.0, 0.01, 1.0, 0.18, 1.0, 0.19, 1.0, 0.19, 1.0, 0.18, 1.0, 0.35, 1.0, 0.36, 1.0, 0.36, 1.0, 0.35, 1.0, 0.52, 1.0, 0.53, 1.0, 0.53, 1.0, 0.52, 1.0, 0.69, 1.0, 0.7, 1.0, 0.7, 1.0, 0.69, 1.0, 0.86, 1.0, 0.87, 1.0, 0.87, 1.0, 0.86, 1.0, 6.706e-07, 1.0, 0.01, 1.0, 0.01, 1.0, 6.706e-07, 1.0, 0.17, 1.0, 0.18, 1.0, 0.18, 1.0, 0.17, 1.0, 0.34, 1.0, 0.35, 1.0, 0.35, 1.0, 0.34, 1.0, 0.51, 1.0, 0.52, 1.0, 0.52, 1.0, 0.51, 1.0, 0.68, 1.0, 0.69, 1.0, 0.69, 1.0, 0.68, 1.0, 0.85, 1.0, 0.86, 1.0, 0.86, 1.0, 0.85, 1.0, 0.16, 1.0, 0.17, 1.0, 0.17, 1.0, 0.16, 1.0, 0.33, 1.0, 0.34, 1.0, 0.34, 1.0, 0.33, 1.0, 0.5, 1.0, 0.51, 1.0, 0.51, 1.0, 0.5, 1.0, 0.67, 1.0, 0.68, 1.0, 0.68, 1.0, 0.67, 1.0, 0.84, 1.0, 0.85, 1.0, 0.85, 1.0, 0.84, 1.0, 0.15, 1.0, 0.16, 1.0, 0.16, 1.0, 0.15, 1.0, 0.32, 1.0, 0.33, 1.0, 0.33, 1.0, 0.32, 1.0, 0.49, 1.0, 0.5, 1.0, 0.5, 1.0, 0.49, 1.0, 0.66, 1.0, 0.67, 1.0, 0.67, 1.0, 0.66, 1.0, 0.83, 1.0, 0.84, 1.0, 0.84, 1.0, 0.83, 1.0, 0.14, 1.0, 0.15, 1.0, 0.15, 1.0, 0.14, 1.0, 0.31, 1.0, 0.32, 1.0, 0.32, 1.0, 0.31, 1.0, 0.48, 1.0, 0.49, 1.0, 0.49, 1.0, 0.48, 1.0, 0.99, 1.0, 1.0, 1.0, 1.0, 1.0, 0.99, 1.0, 0.65, 1.0, 0.66, 1.0, 0.66, 1.0, 0.65, 1.0, 0.82, 1.0, 0.83, 1.0, 0.83, 1.0, 0.82, 1.0, 0.13, 1.0, 0.14, 1.0, 0.14, 1.0, 0.13, 1.0, 0.3, 1.0, 0.31, 1.0, 0.31, 1.0, 0.3, 1.0, 0.47, 1.0, 0.48, 1.0, 0.48, 1.0, 0.47, 1.0, 0.64, 1.0, 0.65, 1.0, 0.65, 1.0, 0.64, 1.0, 0.81, 1.0, 0.82, 1.0, 0.82, 1.0, 0.81, 1.0, 0.98, 1.0, 0.99, 1.0, 0.99, 1.0, 0.98, 1.0, 0.12, 1.0, 0.13, 1.0, 0.13, 1.0, 0.12, 1.0, 0.29, 1.0, 0.3, 1.0, 0.3, 1.0, 0.29, 1.0, 0.46, 1.0, 0.47, 1.0, 0.47, 1.0, 0.46, 1.0, 0.63, 1.0, 0.64, 1.0, 0.64, 1.0, 0.63, 1.0, 0.8, 1.0, 0.81, 1.0, 0.81, 1.0, 0.8, 1.0, 0.97, 1.0, 0.98, 1.0, 0.98, 1.0, 0.97, 1.0, 0.11, 1.0, 0.12, 1.0, 0.12, 1.0, 0.11, 1.0, 0.28, 1.0, 0.29, 1.0, 0.29, 1.0, 0.28, 1.0, 0.45, 1.0, 0.46, 1.0, 0.46, 1.0, 0.45, 1.0, 0.62, 1.0, 0.63, 1.0, 0.63, 1.0, 0.62, 1.0, 0.79, 1.0, 0.8, 1.0, 0.8, 1.0, 0.79, 1.0, 0.96, 1.0, 0.97, 1.0, 0.97, 1.0, 0.96, 1.0, 0.1, 1.0, 0.11, 1.0, 0.11, 1.0, 0.1, 1.0, 0.27, 1.0, 0.28, 1.0, 0.28, 1.0, 0.27, 1.0, 0.44, 1.0, 0.45, 1.0, 0.45, 1.0, 0.44, 1.0, 0.61, 1.0, 0.62, 1.0, 0.62, 1.0, 0.61, 1.0, 0.78, 1.0, 0.79, 1.0, 0.79, 1.0, 0.78, 1.0, 0.95, 1.0, 0.96, 1.0, 0.96, 1.0, 0.95, 1.0, 0.09, 1.0, 0.1, 1.0, 0.1, 1.0, 0.09, 1.0, 0.26, 1.0, 0.27, 1.0, 0.27, 1.0, 0.26, 1.0, 0.43, 1.0, 0.44, 1.0, 0.44, 1.0, 0.43, 1.0, 0.6, 1.0, 0.61, 1.0, 0.61, 1.0, 0.6, 1.0, 0.77, 1.0, 0.78, 1.0, 0.78, 1.0, 0.77, 1.0, 0.94, 1.0, 0.95, 1.0, 0.95, 1.0, 0.94, 1.0, 0.08, 1.0, 0.09, 1.0, 0.09, 1.0, 0.08, 1.0, 0.25, 1.0, 0.26, 1.0, 0.26, 1.0, 0.25, 1.0, 0.42, 1.0, 0.43, 1.0, 0.43, 1.0, 0.42, 1.0, 0.59, 1.0, 0.6, 1.0, 0.6, 1.0, 0.59, 1.0, 0.76, 1.0, 0.77, 1.0, 0.77, 1.0, 0.76, 1.0, 0.93, 1.0, 0.94, 1.0, 0.94, 1.0, 0.93, 1.0, 0.07, 1.0, 0.08, 1.0, 0.08, 1.0, 0.07, 1.0, 0.24, 1.0, 0.25, 1.0, 0.25, 1.0, 0.24, 1.0, 0.41, 1.0, 0.42, 1.0, 0.42, 1.0, 0.41, 1.0, 0.58, 1.0, 0.59, 1.0, 0.59, 1.0, 0.58, 1.0, 0.75, 1.0, 0.76, 1.0, 0.76, 1.0, 0.75, 1.0, 0.92, 1.0, 0.93, 1.0, 0.93, 1.0, 0.92, 1.0, 0.06, 1.0, 0.07, 1.0, 0.07, 1.0, 0.06, 1.0, 0.23, 1.0, 0.24, 1.0, 0.24, 1.0, 0.23, 1.0, 0.25, 0.4777, 0.2643, 0.4773, 0.2651, 0.4895, 0.25, 0.49, 0.2643, 0.4773, 0.2785, 0.4759, 0.2801, 0.4881, 0.2651, 0.4895, 0.2785, 0.4759, 0.2927, 0.4737, 0.295, 0.4857, 0.2801, 0.4881, 0.2927, 0.4737, 0.3066, 0.4706, 0.3097, 0.4825, 0.295, 0.4857, 0.3066, 0.4706, 0.3204, 0.4666, 0.3242, 0.4783, 0.3097, 0.4825, 0.3204, 0.4666, 0.3338, 0.4617, 0.3383, 0.4731, 0.3242, 0.4783, 0.3338, 0.4617, 0.347, 0.456, 0.3522, 0.4672, 0.3383, 0.4731, 0.347, 0.456, 0.3597, 0.4496, 0.3656, 0.4603, 0.3522, 0.4672, 0.3597, 0.4496, 0.372, 0.4423, 0.3786, 0.4526, 0.3656, 0.4603, 0.372, 0.4423, 0.3838, 0.4342, 0.3911, 0.4442, 0.3786, 0.4526, 0.3838, 0.4342, 0.3952, 0.4255, 0.403, 0.4349, 0.3911, 0.4442, 0.3952, 0.4255, 0.4059, 0.416, 0.4143, 0.425, 0.403, 0.4349, 0.4059, 0.416, 0.416, 0.4059, 0.425, 0.4143, 0.4143, 0.425, 0.416, 0.4059, 0.4255, 0.3952, 0.4349, 0.403, 0.425, 0.4143, 0.4255, 0.3952, 0.4342, 0.3838, 0.4442, 0.3911, 0.4349, 0.403, 0.4342, 0.3838, 0.4423, 0.372, 0.4526, 0.3786, 0.4442, 0.3911, 0.4423, 0.372, 0.4496, 0.3597, 0.4603, 0.3656, 0.4526, 0.3786, 0.4496, 0.3597, 0.456, 0.347, 0.4672, 0.3522, 0.4603, 0.3656, 0.456, 0.347, 0.4617, 0.3338, 0.4731, 0.3383, 0.4672, 0.3522, 0.4617, 0.3338, 0.4666, 0.3204, 0.4783, 0.3242, 0.4731, 0.3383, 0.4666, 0.3204, 0.4706, 0.3066, 0.4825, 0.3097, 0.4783, 0.3242, 0.4706, 0.3066, 0.4737, 0.2927, 0.4857, 0.295, 0.4825, 0.3097, 0.4737, 0.2927, 0.4759, 0.2785, 0.4881, 0.2801, 0.4857, 0.295, 0.4759, 0.2785, 0.4773, 0.2643, 0.4895, 0.2651, 0.4881, 0.2801, 0.4773, 0.2643, 0.4777, 0.25, 0.49, 0.25, 0.4895, 0.2651, 0.4777, 0.25, 0.4773, 0.2357, 0.4895, 0.2349, 0.49, 0.25, 0.4773, 0.2357, 0.4759, 0.2215, 0.4881, 0.2199, 0.4895, 0.2349, 0.4759, 0.2215, 0.4737, 0.2073, 0.4857, 0.205, 0.4881, 0.2199, 0.4737, 0.2073, 0.4706, 0.1934, 0.4825, 0.1903, 0.4857, 0.205, 0.4706, 0.1934, 0.4666, 0.1796, 0.4783, 0.1758, 0.4825, 0.1903, 0.4666, 0.1796, 0.4617, 0.1662, 0.4731, 0.1617, 0.4783, 0.1758, 0.4617, 0.1662, 0.456, 0.153, 0.4672, 0.1478, 0.4731, 0.1617, 0.456, 0.153, 0.4496, 0.1403, 0.4603, 0.1344, 0.4672, 0.1478, 0.4496, 0.1403, 0.4423, 0.128, 0.4526, 0.1214, 0.4603, 0.1344, 0.4423, 0.128, 0.4342, 0.1162, 0.4442, 0.1089, 0.4526, 0.1214, 0.4342, 0.1162, 0.4255, 0.1048, 0.4349, 0.09702, 0.4442, 0.1089, 0.4255, 0.1048, 0.416, 0.09412, 0.425, 0.08571, 0.4349, 0.09702, 0.416, 0.09412, 0.4059, 0.084, 0.4143, 0.07505, 0.425, 0.08571, 0.4059, 0.084, 0.3952, 0.07454, 0.403, 0.06508, 0.4143, 0.07505, 0.3952, 0.07454, 0.3838, 0.06577, 0.3911, 0.05584, 0.403, 0.06508, 0.3838, 0.06577, 0.372, 0.05773, 0.3786, 0.04736, 0.3911, 0.05584, 0.372, 0.05773, 0.3597, 0.05045, 0.3656, 0.03969, 0.3786, 0.04736, 0.3597, 0.05045, 0.347, 0.04395, 0.3522, 0.03284, 0.3656, 0.03969, 0.347, 0.04395, 0.3338, 0.03827, 0.3383, 0.02685, 0.3522, 0.03284, 0.3338, 0.03827, 0.3204, 0.03343, 0.3242, 0.02175, 0.3383, 0.02685, 0.3204, 0.03343, 0.3066, 0.02944, 0.3097, 0.01754, 0.3242, 0.02175, 0.3066, 0.02944, 0.2927, 0.02631, 0.295, 0.01425, 0.3097, 0.01754, 0.2927, 0.02631, 0.2785, 0.02408, 0.2801, 0.01189, 0.295, 0.01425, 0.2785, 0.02408, 0.2643, 0.02273, 0.2651, 0.01047, 0.2801, 0.01189, 0.2643, 0.02273, 0.25, 0.02228, 0.25, 0.01, 0.2651, 0.01047, 0.25, 0.02228, 0.2357, 0.02273, 0.2349, 0.01047, 0.25, 0.01, 0.2357, 0.02273, 0.2215, 0.02408, 0.2199, 0.01189, 0.2349, 0.01047, 0.2215, 0.02408, 0.2073, 0.02631, 0.205, 0.01425, 0.2199, 0.01189, 0.2073, 0.02631, 0.1934, 0.02944, 0.1903, 0.01754, 0.205, 0.01425, 0.1934, 0.02944, 0.1796, 0.03343, 0.1758, 0.02175, 0.1903, 0.01754, 0.1796, 0.03343, 0.1662, 0.03827, 0.1617, 0.02685, 0.1758, 0.02175, 0.1662, 0.03827, 0.153, 0.04395, 0.1478, 0.03284, 0.1617, 0.02685, 0.153, 0.04395, 0.1403, 0.05045, 0.1344, 0.03969, 0.1478, 0.03284, 0.1403, 0.05045, 0.128, 0.05773, 0.1214, 0.04736, 0.1344, 0.03969, 0.128, 0.05773, 0.1162, 0.06577, 0.1089, 0.05584, 0.1214, 0.04736, 0.1162, 0.06577, 0.1048, 0.07454, 0.09702, 0.06508, 0.1089, 0.05584, 0.1048, 0.07454, 0.09412, 0.084, 0.08571, 0.07505, 0.09702, 0.06508, 0.09412, 0.084, 0.084, 0.09412, 0.07505, 0.08571, 0.08571, 0.07505, 0.084, 0.09412, 0.07454, 0.1048, 0.06508, 0.09702, 0.07505, 0.08571, 0.07454, 0.1048, 0.06577, 0.1162, 0.05584, 0.1089, 0.06508, 0.09702, 0.06577, 0.1162, 0.05773, 0.128, 0.04736, 0.1214, 0.05584, 0.1089, 0.05773, 0.128, 0.05045, 0.1403, 0.03969, 0.1344, 0.04736, 0.1214, 0.05045, 0.1403, 0.04395, 0.153, 0.03284, 0.1478, 0.03969, 0.1344, 0.04395, 0.153, 0.03827, 0.1662, 0.02685, 0.1617, 0.03284, 0.1478, 0.03827, 0.1662, 0.03343, 0.1796, 0.02175, 0.1758, 0.02685, 0.1617, 0.03343, 0.1796, 0.02944, 0.1934, 0.01754, 0.1903, 0.02175, 0.1758, 0.02944, 0.1934, 0.02631, 0.2073, 0.01425, 0.205, 0.01754, 0.1903, 0.02631, 0.2073, 0.02408, 0.2215, 0.01189, 0.2199, 0.01425, 0.205, 0.02408, 0.2215, 0.02273, 0.2357, 0.01047, 0.2349, 0.01189, 0.2199, 0.02273, 0.2357, 0.02228, 0.25, 0.01, 0.25, 0.01047, 0.2349, 0.02228, 0.25, 0.02273, 0.2643, 0.01047, 0.2651, 0.01, 0.25, 0.02273, 0.2643, 0.02408, 0.2785, 0.01189, 0.2801, 0.01047, 0.2651, 0.02408, 0.2785, 0.02631, 0.2927, 0.01425, 0.295, 0.01189, 0.2801, 0.02631, 0.2927, 0.02944, 0.3066, 0.01754, 0.3097, 0.01425, 0.295, 0.02944, 0.3066, 0.03343, 0.3204, 0.02175, 0.3242, 0.01754, 0.3097, 0.03343, 0.3204, 0.03827, 0.3338, 0.02685, 0.3383, 0.02175, 0.3242, 0.03827, 0.3338, 0.04395, 0.347, 0.03284, 0.3522, 0.02685, 0.3383, 0.04395, 0.347, 0.05045, 0.3597, 0.03969, 0.3656, 0.03284, 0.3522, 0.05045, 0.3597, 0.05773, 0.372, 0.04736, 0.3786, 0.03969, 0.3656, 0.05773, 0.372, 0.06577, 0.3838, 0.05584, 0.3911, 0.04736, 0.3786, 0.06577, 0.3838, 0.07454, 0.3952, 0.06508, 0.403, 0.05584, 0.3911, 0.07454, 0.3952, 0.084, 0.4059, 0.07505, 0.4143, 0.06508, 0.403, 0.084, 0.4059, 0.09412, 0.416, 0.08571, 0.425, 0.07505, 0.4143, 0.09412, 0.416, 0.1048, 0.4255, 0.09702, 0.4349, 0.08571, 0.425, 0.1048, 0.4255, 0.1162, 0.4342, 0.1089, 0.4442, 0.09702, 0.4349, 0.1162, 0.4342, 0.128, 0.4423, 0.1214, 0.4526, 0.1089, 0.4442, 0.128, 0.4423, 0.1403, 0.4496, 0.1344, 0.4603, 0.1214, 0.4526, 0.1403, 0.4496, 0.153, 0.456, 0.1478, 0.4672, 0.1344, 0.4603, 0.153, 0.456, 0.1662, 0.4617, 0.1617, 0.4731, 0.1478, 0.4672, 0.1662, 0.4617, 0.1796, 0.4666, 0.1758, 0.4783, 0.1617, 0.4731, 0.1796, 0.4666, 0.1934, 0.4706, 0.1903, 0.4825, 0.1758, 0.4783, 0.1934, 0.4706, 0.2073, 0.4737, 0.205, 0.4857, 0.1903, 0.4825, 0.2073, 0.4737, 0.2215, 0.4759, 0.2199, 0.4881, 0.205, 0.4857, 0.2215, 0.4759, 0.2357, 0.4773, 0.2349, 0.4895, 0.2199, 0.4881, 0.2357, 0.4773, 0.25, 0.4777, 0.25, 0.49, 0.2349, 0.4895, 0.2643, 0.4773, 0.25, 0.4777, 0.2357, 0.4773, 0.2215, 0.4759, 0.2073, 0.4737, 0.1934, 0.4706, 0.1796, 0.4666, 0.1662, 0.4617, 0.153, 0.456, 0.1403, 0.4496, 0.128, 0.4423, 0.1162, 0.4342, 0.1048, 0.4255, 0.09412, 0.416, 0.084, 0.4059, 0.07454, 0.3952, 0.06577, 0.3838, 0.05773, 0.372, 0.05045, 0.3597, 0.04395, 0.347, 0.03827, 0.3338, 0.03343, 0.3204, 0.02944, 0.3066, 0.02631, 0.2927, 0.02408, 0.2785, 0.02273, 0.2643, 0.02228, 0.25, 0.02273, 0.2357, 0.02408, 0.2215, 0.02631, 0.2073, 0.02944, 0.1934, 0.03343, 0.1796, 0.03827, 0.1662, 0.04395, 0.153, 0.05045, 0.1403, 0.05773, 0.128, 0.06577, 0.1162, 0.07454, 0.1048, 0.084, 0.09412, 0.09412, 0.084, 0.1048, 0.07454, 0.1162, 0.06577, 0.128, 0.05773, 0.1403, 0.05045, 0.153, 0.04395, 0.1662, 0.03827, 0.1796, 0.03343, 0.1934, 0.02944, 0.2073, 0.02631, 0.2215, 0.02408, 0.2357, 0.02273, 0.25, 0.02228, 0.2643, 0.02273, 0.2785, 0.02408, 0.2927, 0.02631, 0.3066, 0.02944, 0.3204, 0.03343, 0.3338, 0.03827, 0.347, 0.04395, 0.3597, 0.05045, 0.372, 0.05773, 0.3838, 0.06577, 0.3952, 0.07454, 0.4059, 0.084, 0.416, 0.09412, 0.4255, 0.1048, 0.4342, 0.1162, 0.4423, 0.128, 0.4496, 0.1403, 0.456, 0.153, 0.4617, 0.1662, 0.4666, 0.1796, 0.4706, 0.1934, 0.4737, 0.2073, 0.4759, 0.2215, 0.4773, 0.2357, 0.4777, 0.25, 0.4773, 0.2643, 0.4759, 0.2785, 0.4737, 0.2927, 0.4706, 0.3066, 0.4666, 0.3204, 0.4617, 0.3338, 0.456, 0.347, 0.4496, 0.3597, 0.4423, 0.372, 0.4342, 0.3838, 0.4255, 0.3952, 0.416, 0.4059, 0.4059, 0.416, 0.3952, 0.4255, 0.3838, 0.4342, 0.372, 0.4423, 0.3597, 0.4496, 0.347, 0.456, 0.3338, 0.4617, 0.3204, 0.4666, 0.3066, 0.4706, 0.2927, 0.4737, 0.2785, 0.4759, 0.3066, 0.4706, 0.2927, 0.4737, 0.2927, 0.4737, 0.3066, 0.4706, 0.1662, 0.03827, 0.1796, 0.03343, 0.1796, 0.03343, 0.1662, 0.03827, 0.3204, 0.4666, 0.3066, 0.4706, 0.3066, 0.4706, 0.3204, 0.4666, 0.153, 0.04395, 0.1662, 0.03827, 0.1662, 0.03827, 0.153, 0.04395, 0.3338, 0.4617, 0.3204, 0.4666, 0.3204, 0.4666, 0.3338, 0.4617, 0.1403, 0.05045, 0.153, 0.04395, 0.153, 0.04395, 0.1403, 0.05045, 0.347, 0.456, 0.3338, 0.4617, 0.3338, 0.4617, 0.347, 0.456, 0.128, 0.05773, 0.1403, 0.05045, 0.1403, 0.05045, 0.128, 0.05773, 0.3597, 0.4496, 0.347, 0.456, 0.347, 0.456, 0.3597, 0.4496, 0.1162, 0.06577, 0.128, 0.05773, 0.128, 0.05773, 0.1162, 0.06577, 0.372, 0.4423, 0.3597, 0.4496, 0.3597, 0.4496, 0.372, 0.4423, 0.1048, 0.07454, 0.1162, 0.06577, 0.1162, 0.06577, 0.1048, 0.07454, 0.3838, 0.4342, 0.372, 0.4423, 0.372, 0.4423, 0.3838, 0.4342, 0.09412, 0.084, 0.1048, 0.07454, 0.1048, 0.07454, 0.09412, 0.084, 0.3952, 0.4255, 0.3838, 0.4342, 0.3838, 0.4342, 0.3952, 0.4255, 0.084, 0.09412, 0.09412, 0.084, 0.09412, 0.084, 0.084, 0.09412, 0.4059, 0.416, 0.3952, 0.4255, 0.3952, 0.4255, 0.4059, 0.416, 0.07454, 0.1048, 0.084, 0.09412, 0.084, 0.09412, 0.07454, 0.1048, 0.416, 0.4059, 0.4059, 0.416, 0.4059, 0.416, 0.416, 0.4059, 0.06577, 0.1162, 0.07454, 0.1048, 0.07454, 0.1048, 0.06577, 0.1162, 0.4255, 0.3952, 0.416, 0.4059, 0.416, 0.4059, 0.4255, 0.3952, 0.05773, 0.128, 0.06577, 0.1162, 0.06577, 0.1162, 0.05773, 0.128, 0.4342, 0.3838, 0.4255, 0.3952, 0.4255, 0.3952, 0.4342, 0.3838, 0.05045, 0.1403, 0.05773, 0.128, 0.05773, 0.128, 0.05045, 0.1403, 0.4423, 0.372, 0.4342, 0.3838, 0.4342, 0.3838, 0.4423, 0.372, 0.04395, 0.153, 0.05045, 0.1403, 0.05045, 0.1403, 0.04395, 0.153, 0.4496, 0.3597, 0.4423, 0.372, 0.4423, 0.372, 0.4496, 0.3597, 0.03827, 0.1662, 0.04395, 0.153, 0.04395, 0.153, 0.03827, 0.1662, 0.456, 0.347, 0.4496, 0.3597, 0.4496, 0.3597, 0.456, 0.347, 0.03343, 0.1796, 0.03827, 0.1662, 0.03827, 0.1662, 0.03343, 0.1796, 0.4617, 0.3338, 0.456, 0.347, 0.456, 0.347, 0.4617, 0.3338, 0.02944, 0.1934, 0.03343, 0.1796, 0.03343, 0.1796, 0.02944, 0.1934, 0.4666, 0.3204, 0.4617, 0.3338, 0.4617, 0.3338, 0.4666, 0.3204, 0.02631, 0.2073, 0.02944, 0.1934, 0.02944, 0.1934, 0.02631, 0.2073, 0.4706, 0.3066, 0.4666, 0.3204, 0.4666, 0.3204, 0.4706, 0.3066, 0.02408, 0.2215, 0.02631, 0.2073, 0.02631, 0.2073, 0.02408, 0.2215, 0.4737, 0.2927, 0.4706, 0.3066, 0.4706, 0.3066, 0.4737, 0.2927, 0.02273, 0.2357, 0.02408, 0.2215, 0.02408, 0.2215, 0.02273, 0.2357, 0.4759, 0.2785, 0.4737, 0.2927, 0.4737, 0.2927, 0.4759, 0.2785, 0.02228, 0.25, 0.02273, 0.2357, 0.02273, 0.2357, 0.02228, 0.25, 0.4773, 0.2643, 0.4759, 0.2785, 0.4759, 0.2785, 0.4773, 0.2643, 0.02273, 0.2643, 0.02228, 0.25, 0.02228, 0.25, 0.02273, 0.2643, 0.4777, 0.25, 0.4773, 0.2643, 0.4773, 0.2643, 0.4777, 0.25, 0.02408, 0.2785, 0.02273, 0.2643, 0.02273, 0.2643, 0.02408, 0.2785, 0.4773, 0.2357, 0.4777, 0.25, 0.4777, 0.25, 0.4773, 0.2357, 0.02631, 0.2927, 0.02408, 0.2785, 0.02408, 0.2785, 0.02631, 0.2927, 0.4759, 0.2215, 0.4773, 0.2357, 0.4773, 0.2357, 0.4759, 0.2215, 0.02944, 0.3066, 0.02631, 0.2927, 0.02631, 0.2927, 0.02944, 0.3066, 0.4737, 0.2073, 0.4759, 0.2215, 0.4759, 0.2215, 0.4737, 0.2073, 0.03343, 0.3204, 0.02944, 0.3066, 0.02944, 0.3066, 0.03343, 0.3204, 0.4706, 0.1934, 0.4737, 0.2073, 0.4737, 0.2073, 0.4706, 0.1934, 0.03827, 0.3338, 0.03343, 0.3204, 0.03343, 0.3204, 0.03827, 0.3338, 0.4666, 0.1796, 0.4706, 0.1934, 0.4706, 0.1934, 0.4666, 0.1796, 0.04395, 0.347, 0.03827, 0.3338, 0.03827, 0.3338, 0.04395, 0.347, 0.4617, 0.1662, 0.4666, 0.1796, 0.4666, 0.1796, 0.4617, 0.1662, 0.05045, 0.3597, 0.04395, 0.347, 0.04395, 0.347, 0.05045, 0.3597, 0.456, 0.153, 0.4617, 0.1662, 0.4617, 0.1662, 0.456, 0.153, 0.05773, 0.372, 0.05045, 0.3597, 0.05045, 0.3597, 0.05773, 0.372, 0.4496, 0.1403, 0.456, 0.153, 0.456, 0.153, 0.4496, 0.1403, 0.06577, 0.3838, 0.05773, 0.372, 0.05773, 0.372, 0.06577, 0.3838, 0.4423, 0.128, 0.4496, 0.1403, 0.4496, 0.1403, 0.4423, 0.128, 0.07454, 0.3952, 0.06577, 0.3838, 0.06577, 0.3838, 0.07454, 0.3952, 0.4342, 0.1162, 0.4423, 0.128, 0.4423, 0.128, 0.4342, 0.1162, 0.084, 0.4059, 0.07454, 0.3952, 0.07454, 0.3952, 0.084, 0.4059, 0.4255, 0.1048, 0.4342, 0.1162, 0.4342, 0.1162, 0.4255, 0.1048, 0.09412, 0.416, 0.084, 0.4059, 0.084, 0.4059, 0.09412, 0.416, 0.416, 0.09412, 0.4255, 0.1048, 0.4255, 0.1048, 0.416, 0.09412, 0.1048, 0.4255, 0.09412, 0.416, 0.09412, 0.416, 0.1048, 0.4255, 0.4059, 0.084, 0.416, 0.09412, 0.416, 0.09412, 0.4059, 0.084, 0.1162, 0.4342, 0.1048, 0.4255, 0.1048, 0.4255, 0.1162, 0.4342, 0.3952, 0.07454, 0.4059, 0.084, 0.4059, 0.084, 0.3952, 0.07454, 0.128, 0.4423, 0.1162, 0.4342, 0.1162, 0.4342, 0.128, 0.4423, 0.3838, 0.06577, 0.3952, 0.07454, 0.3952, 0.07454, 0.3838, 0.06577, 0.1403, 0.4496, 0.128, 0.4423, 0.128, 0.4423, 0.1403, 0.4496, 0.372, 0.05773, 0.3838, 0.06577, 0.3838, 0.06577, 0.372, 0.05773, 0.153, 0.456, 0.1403, 0.4496, 0.1403, 0.4496, 0.153, 0.456, 0.3597, 0.05045, 0.372, 0.05773, 0.372, 0.05773, 0.3597, 0.05045, 0.1662, 0.4617, 0.153, 0.456, 0.153, 0.456, 0.1662, 0.4617, 0.347, 0.04395, 0.3597, 0.05045, 0.3597, 0.05045, 0.347, 0.04395, 0.1796, 0.4666, 0.1662, 0.4617, 0.1662, 0.4617, 0.1796, 0.4666, 0.3338, 0.03827, 0.347, 0.04395, 0.347, 0.04395, 0.3338, 0.03827, 0.1934, 0.4706, 0.1796, 0.4666, 0.1796, 0.4666, 0.1934, 0.4706, 0.3204, 0.03343, 0.3338, 0.03827, 0.3338, 0.03827, 0.3204, 0.03343, 0.2073, 0.4737, 0.1934, 0.4706, 0.1934, 0.4706, 0.2073, 0.4737, 0.3066, 0.02944, 0.3204, 0.03343, 0.3204, 0.03343, 0.3066, 0.02944, 0.2215, 0.4759, 0.2073, 0.4737, 0.2073, 0.4737, 0.2215, 0.4759, 0.2927, 0.02631, 0.3066, 0.02944, 0.3066, 0.02944, 0.2927, 0.02631, 0.2357, 0.4773, 0.2215, 0.4759, 0.2215, 0.4759, 0.2357, 0.4773, 0.2785, 0.02408, 0.2927, 0.02631, 0.2927, 0.02631, 0.2785, 0.02408, 0.25, 0.4777, 0.2357, 0.4773, 0.2357, 0.4773, 0.25, 0.4777, 0.2643, 0.02273, 0.2785, 0.02408, 0.2785, 0.02408, 0.2643, 0.02273, 0.25, 0.02228, 0.2643, 0.02273, 0.2643, 0.02273, 0.25, 0.02228, 0.2357, 0.02273, 0.25, 0.02228, 0.25, 0.02228, 0.2357, 0.02273, 0.2215, 0.02408, 0.2357, 0.02273, 0.2357, 0.02273, 0.2215, 0.02408, 0.2643, 0.4773, 0.25, 0.4777, 0.25, 0.4777, 0.2643, 0.4773, 0.2073, 0.02631, 0.2215, 0.02408, 0.2215, 0.02408, 0.2073, 0.02631, 0.2785, 0.4759, 0.2643, 0.4773, 0.2643, 0.4773, 0.2785, 0.4759, 0.1934, 0.02944, 0.2073, 0.02631, 0.2073, 0.02631, 0.1934, 0.02944, 0.2927, 0.4737, 0.2785, 0.4759, 0.2785, 0.4759, 0.2927, 0.4737])
me_cylindre_002.update()

# ---- objects
ob_light = bpy.data.objects.new('Light', light_light)
ob_camera = bpy.data.objects.new('Camera', cam_camera)
ob_cylindre = bpy.data.objects.new('Cylindre', me_cylindre_002)

# ---- transforms, parenting, visibility, modifiers, constraints
ob_light.location = (4.076, 1.005, 5.904)
ob_light.rotation_euler = (0.6503, 0.05522, 1.866)
ob_light.lock_rotations_4d = False
ob_light.empty_display_type = 'ARROWS'
ob_light.color = (0.0, 0.0, 0.0, 0.0)
ob_light.lineart.crease_threshold = 0.0
ob_camera.location = (7.359, -6.926, 4.958)
ob_camera.rotation_euler = (1.109, 0.0, 0.8149)
ob_camera.lock_rotations_4d = False
ob_camera.empty_display_type = 'ARROWS'
ob_camera.color = (0.0, 0.0, 0.0, 0.0)
ob_camera.display_type = 'WIRE'
ob_camera.lineart.crease_threshold = 0.0
ob_cylindre.location = (0.0, 0.0, -2.0)
ob_cylindre.scale = (90.0, 140.0, 1.0)

# ---- collection membership
col_collection.objects.link(ob_light)
col_collection.objects.link(ob_camera)
col_collection.objects.link(ob_cylindre)

# ---- scene / render settings (as saved in the file)
scene.camera = ob_camera
scene.frame_start = 1; scene.frame_end = 250; scene.frame_set(1)
scene.render.engine = 'BLENDER_EEVEE_NEXT'
scene.cycles.sampling_pattern = 'TABULATED_SOBOL'
scene.view_settings.view_transform = 'Filmic'
bpy.context.view_layer.update()
